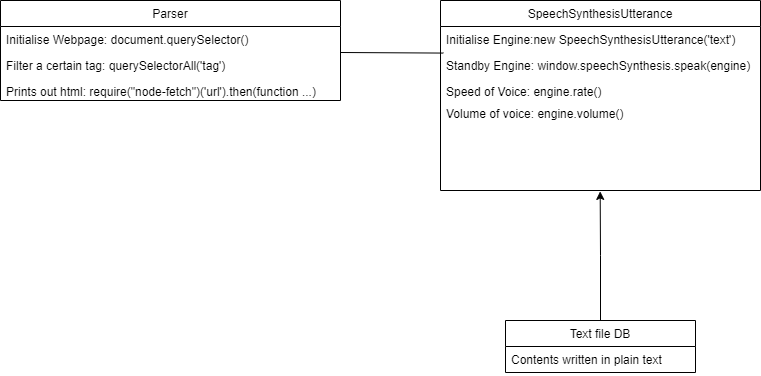

The diagram above was exported from draw.io. Its source (the exported page's mxGraphModel, read from the mxfile embedded in the PNG):
<mxGraphModel dx="1422" dy="737" grid="1" gridSize="10" guides="1" tooltips="1" connect="1" arrows="1" fold="1" page="1" pageScale="1" pageWidth="850" pageHeight="1100" math="0" shadow="0">
  <root>
    <mxCell id="0" />
    <mxCell id="1" parent="0" />
    <mxCell id="Mn8UgsSqH0vVCzuDWhXR-1" value="SpeechSynthesisUtterance" style="swimlane;fontStyle=0;childLayout=stackLayout;horizontal=1;startSize=26;horizontalStack=0;resizeParent=1;resizeParentMax=0;resizeLast=0;collapsible=1;marginBottom=0;" parent="1" vertex="1">
      <mxGeometry x="660" y="50" width="320" height="190" as="geometry">
        <mxRectangle x="120" y="270" width="60" height="26" as="alternateBounds" />
      </mxGeometry>
    </mxCell>
    <mxCell id="Mn8UgsSqH0vVCzuDWhXR-2" value="Initialise Engine:new SpeechSynthesisUtterance('text')" style="text;strokeColor=none;fillColor=none;align=left;verticalAlign=top;spacingLeft=4;spacingRight=4;overflow=hidden;rotatable=0;points=[[0,0.5],[1,0.5]];portConstraint=eastwest;" parent="Mn8UgsSqH0vVCzuDWhXR-1" vertex="1">
      <mxGeometry y="26" width="320" height="26" as="geometry" />
    </mxCell>
    <mxCell id="Mn8UgsSqH0vVCzuDWhXR-3" value="Standby Engine: window.speechSynthesis.speak(engine)" style="text;strokeColor=none;fillColor=none;align=left;verticalAlign=top;spacingLeft=4;spacingRight=4;overflow=hidden;rotatable=0;points=[[0,0.5],[1,0.5]];portConstraint=eastwest;" parent="Mn8UgsSqH0vVCzuDWhXR-1" vertex="1">
      <mxGeometry y="52" width="320" height="26" as="geometry" />
    </mxCell>
    <mxCell id="Mn8UgsSqH0vVCzuDWhXR-4" value="Speed of Voice: engine.rate()" style="text;strokeColor=none;fillColor=none;align=left;verticalAlign=top;spacingLeft=4;spacingRight=4;overflow=hidden;rotatable=0;points=[[0,0.5],[1,0.5]];portConstraint=eastwest;" parent="Mn8UgsSqH0vVCzuDWhXR-1" vertex="1">
      <mxGeometry y="78" width="320" height="22" as="geometry" />
    </mxCell>
    <mxCell id="Mn8UgsSqH0vVCzuDWhXR-5" value="Volume of voice: engine.volume()" style="text;strokeColor=none;fillColor=none;align=left;verticalAlign=top;spacingLeft=4;spacingRight=4;overflow=hidden;rotatable=0;points=[[0,0.5],[1,0.5]];portConstraint=eastwest;" parent="Mn8UgsSqH0vVCzuDWhXR-1" vertex="1">
      <mxGeometry y="100" width="320" height="90" as="geometry" />
    </mxCell>
    <mxCell id="Rv4fmgQwsuztIdDlx9LD-17" value="Parser" style="swimlane;fontStyle=0;childLayout=stackLayout;horizontal=1;startSize=26;horizontalStack=0;resizeParent=1;resizeParentMax=0;resizeLast=0;collapsible=1;marginBottom=0;" parent="1" vertex="1">
      <mxGeometry x="220" y="50" width="340" height="100" as="geometry">
        <mxRectangle x="120" y="270" width="60" height="26" as="alternateBounds" />
      </mxGeometry>
    </mxCell>
    <mxCell id="Rv4fmgQwsuztIdDlx9LD-18" value="Initialise Webpage: document.querySelector()" style="text;strokeColor=none;fillColor=none;align=left;verticalAlign=top;spacingLeft=4;spacingRight=4;overflow=hidden;rotatable=0;points=[[0,0.5],[1,0.5]];portConstraint=eastwest;" parent="Rv4fmgQwsuztIdDlx9LD-17" vertex="1">
      <mxGeometry y="26" width="340" height="26" as="geometry" />
    </mxCell>
    <mxCell id="Rv4fmgQwsuztIdDlx9LD-19" value="Filter a certain tag: querySelectorAll('tag')" style="text;strokeColor=none;fillColor=none;align=left;verticalAlign=top;spacingLeft=4;spacingRight=4;overflow=hidden;rotatable=0;points=[[0,0.5],[1,0.5]];portConstraint=eastwest;" parent="Rv4fmgQwsuztIdDlx9LD-17" vertex="1">
      <mxGeometry y="52" width="340" height="26" as="geometry" />
    </mxCell>
    <mxCell id="Rv4fmgQwsuztIdDlx9LD-20" value="Prints out html: require(&quot;node-fetch&quot;)('url').then(function ...)" style="text;strokeColor=none;fillColor=none;align=left;verticalAlign=top;spacingLeft=4;spacingRight=4;overflow=hidden;rotatable=0;points=[[0,0.5],[1,0.5]];portConstraint=eastwest;" parent="Rv4fmgQwsuztIdDlx9LD-17" vertex="1">
      <mxGeometry y="78" width="340" height="22" as="geometry" />
    </mxCell>
    <mxCell id="Mn8UgsSqH0vVCzuDWhXR-19" style="edgeStyle=orthogonalEdgeStyle;rounded=0;orthogonalLoop=1;jettySize=auto;html=1;entryX=0.499;entryY=1.01;entryDx=0;entryDy=0;entryPerimeter=0;" parent="1" source="Mn8UgsSqH0vVCzuDWhXR-13" target="Mn8UgsSqH0vVCzuDWhXR-5" edge="1">
      <mxGeometry relative="1" as="geometry" />
    </mxCell>
    <mxCell id="Mn8UgsSqH0vVCzuDWhXR-13" value="Text file DB" style="swimlane;fontStyle=0;childLayout=stackLayout;horizontal=1;startSize=26;horizontalStack=0;resizeParent=1;resizeParentMax=0;resizeLast=0;collapsible=1;marginBottom=0;" parent="1" vertex="1">
      <mxGeometry x="725" y="370" width="190" height="52" as="geometry">
        <mxRectangle x="120" y="270" width="60" height="26" as="alternateBounds" />
      </mxGeometry>
    </mxCell>
    <mxCell id="Mn8UgsSqH0vVCzuDWhXR-14" value="Contents written in plain text&#10;" style="text;strokeColor=none;fillColor=none;align=left;verticalAlign=top;spacingLeft=4;spacingRight=4;overflow=hidden;rotatable=0;points=[[0,0.5],[1,0.5]];portConstraint=eastwest;" parent="Mn8UgsSqH0vVCzuDWhXR-13" vertex="1">
      <mxGeometry y="26" width="190" height="26" as="geometry" />
    </mxCell>
    <mxCell id="Mn8UgsSqH0vVCzuDWhXR-20" value="" style="endArrow=none;html=1;entryX=0.009;entryY=1.022;entryDx=0;entryDy=0;entryPerimeter=0;exitX=1;exitY=0;exitDx=0;exitDy=0;exitPerimeter=0;" parent="1" source="Rv4fmgQwsuztIdDlx9LD-19" target="Mn8UgsSqH0vVCzuDWhXR-2" edge="1">
      <mxGeometry width="50" height="50" relative="1" as="geometry">
        <mxPoint x="430" y="280" as="sourcePoint" />
        <mxPoint x="480" y="230" as="targetPoint" />
      </mxGeometry>
    </mxCell>
  </root>
</mxGraphModel>